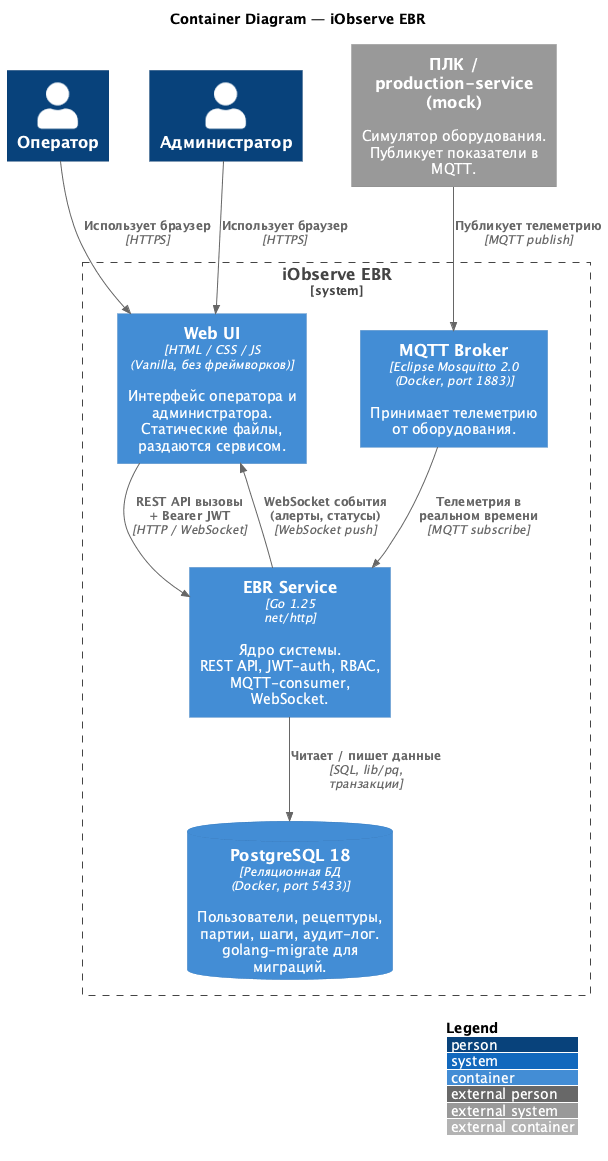

The diagram above was rendered by PlantUML. Its source (embedded in the PNG):
@startuml C4-Container
!include https://raw.githubusercontent.com/plantuml-stdlib/C4-PlantUML/master/C4_Container.puml

LAYOUT_WITH_LEGEND()

title Container Diagram — iObserve EBR

Person(operator, "Оператор")
Person(admin, "Администратор")

System_Boundary(ebr_system, "iObserve EBR") {

    Container(web_ui, "Web UI", "HTML / CSS / JS\n(Vanilla, без фреймворков)", "Интерфейс оператора и администратора.\nСтатические файлы, раздаются сервисом.")

    Container(ebr_svc, "EBR Service", "Go 1.25\nnet/http", "Ядро системы.\nREST API, JWT-auth, RBAC,\nMQTT-consumer, WebSocket.")

    ContainerDb(postgres, "PostgreSQL 18", "Реляционная БД\n(Docker, port 5433)", "Пользователи, рецептуры,\nпартии, шаги, аудит-лог.\ngolang-migrate для миграций.")

    Container(mosquitto, "MQTT Broker", "Eclipse Mosquitto 2.0\n(Docker, port 1883)", "Принимает телеметрию\nот оборудования.")
}

System_Ext(plc, "ПЛК / production-service (mock)", "Симулятор оборудования.\nПубликует показатели в MQTT.")

Rel(operator, web_ui, "Использует браузер", "HTTPS")
Rel(admin, web_ui, "Использует браузер", "HTTPS")
Rel(web_ui, ebr_svc, "REST API вызовы\n+ Bearer JWT", "HTTP / WebSocket")
Rel(ebr_svc, postgres, "Читает / пишет данные", "SQL, lib/pq, транзакции")
Rel(plc, mosquitto, "Публикует телеметрию", "MQTT publish")
Rel(mosquitto, ebr_svc, "Телеметрия в реальном времени", "MQTT subscribe")
Rel(ebr_svc, web_ui, "WebSocket события\n(алерты, статусы)", "WebSocket push")

@enduml